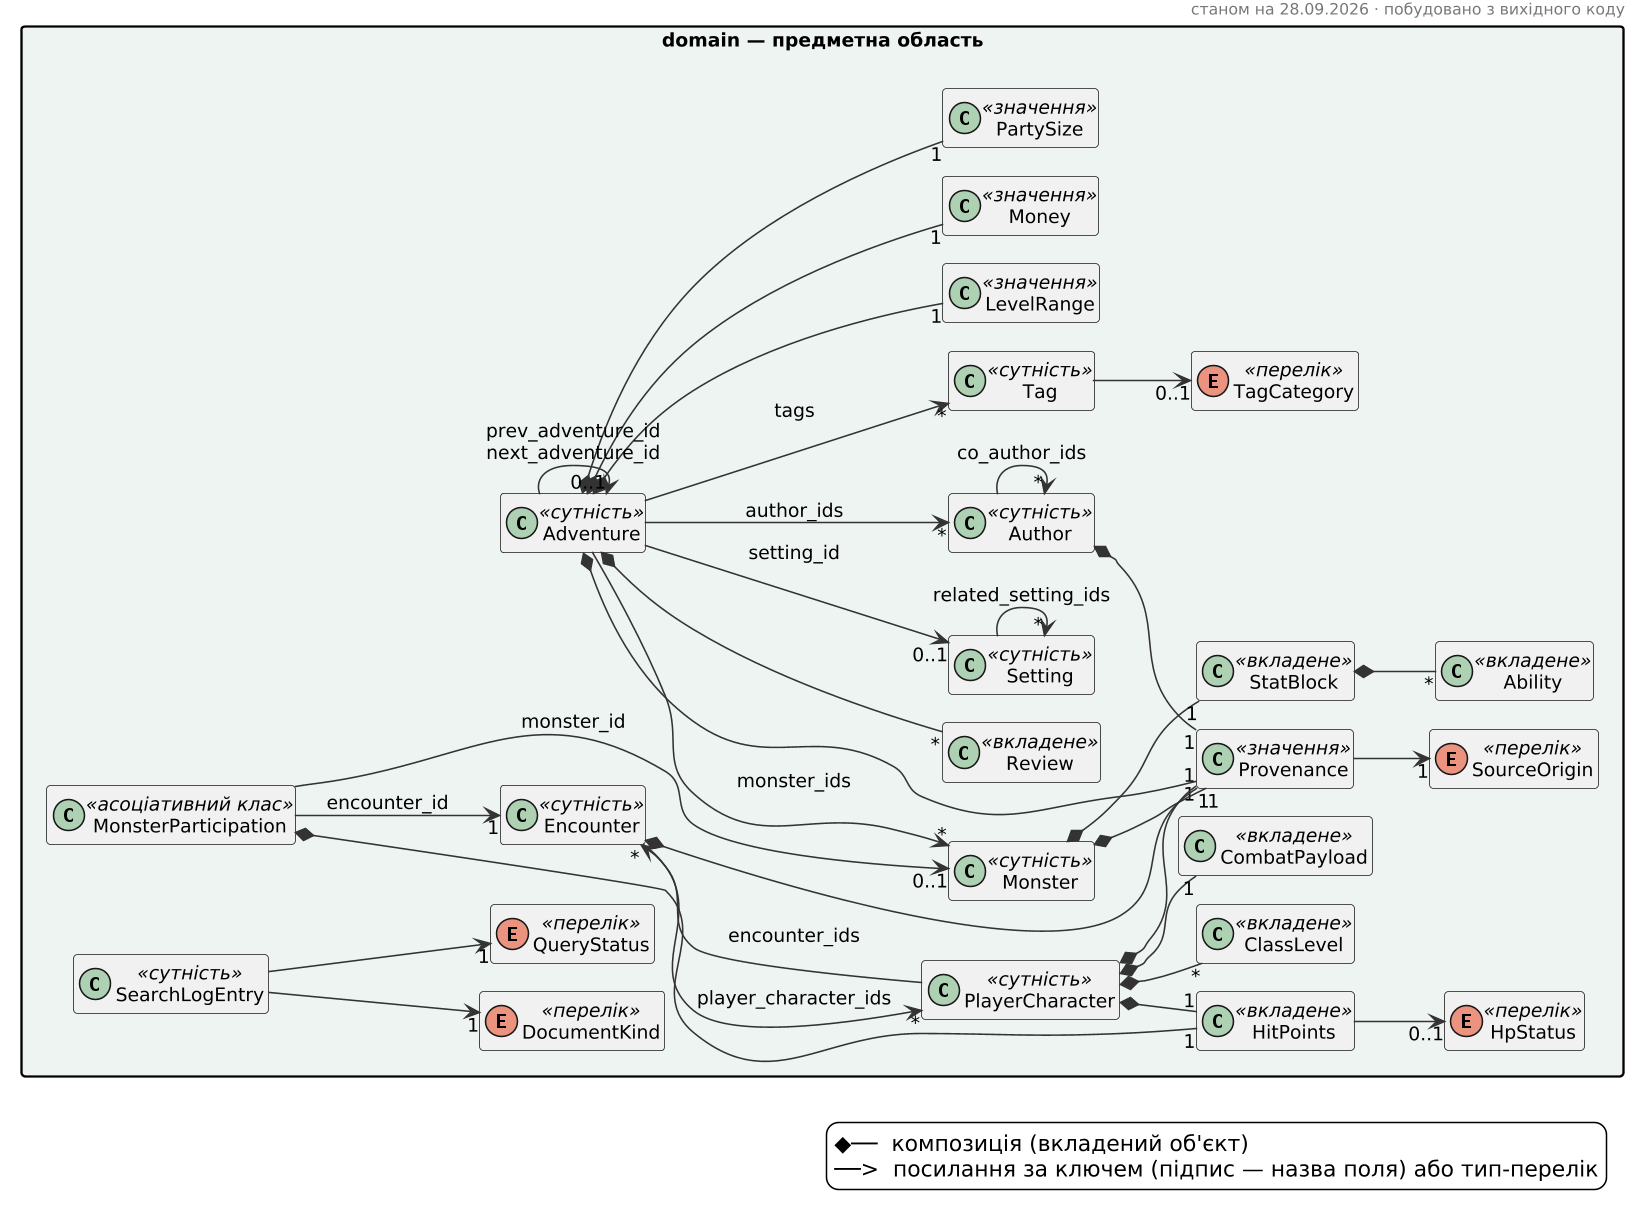

The diagram above was rendered by PlantUML. Its source (embedded in the PNG):
@startuml 02-domain-model
skinparam backgroundColor white
skinparam shadowing false
skinparam dpi 150
skinparam defaultFontSize 12
skinparam classAttributeIconSize 0
skinparam packageStyle rectangle
skinparam ArrowColor #333333
skinparam HeaderFontColor #777777
skinparam HeaderFontSize 10
hide empty members

header
станом на 28.09.2026 · побудовано з вихідного коду
endheader

left to right direction
package "domain — предметна область" #EDF4F2 {
class Ability <<вкладене>>
class Adventure <<сутність>>
class Author <<сутність>>
class ClassLevel <<вкладене>>
class CombatPayload <<вкладене>>
class Encounter <<сутність>>
class HitPoints <<вкладене>>
class Monster <<сутність>>
class MonsterParticipation <<асоціативний клас>>
class PlayerCharacter <<сутність>>
class Review <<вкладене>>
class SearchLogEntry <<сутність>>
class Setting <<сутність>>
class StatBlock <<вкладене>>
class Tag <<сутність>>
enum DocumentKind <<перелік>>
enum HpStatus <<перелік>>
class LevelRange <<значення>>
class Money <<значення>>
class PartySize <<значення>>
class Provenance <<значення>>
enum QueryStatus <<перелік>>
enum SourceOrigin <<перелік>>
enum TagCategory <<перелік>>
}
Adventure *-- "1" LevelRange
Adventure *-- "1" Money
Adventure *-- "1" PartySize
Adventure *-- "1" Provenance
Adventure *-- "*" Review
Author *-- "1" Provenance
Encounter *-- "1" Provenance
Monster *-- "1" Provenance
Monster *-- "1" StatBlock
MonsterParticipation *-- "1" HitPoints
PlayerCharacter *-- "*" ClassLevel
PlayerCharacter *-- "1" CombatPayload
PlayerCharacter *-- "1" HitPoints
PlayerCharacter *-- "1" Provenance
StatBlock *-- "*" Ability
HitPoints --> "0..1" HpStatus
Provenance --> "1" SourceOrigin
SearchLogEntry --> "1" DocumentKind
SearchLogEntry --> "1" QueryStatus
Tag --> "0..1" TagCategory
Adventure --> "0..1" Adventure : prev_adventure_id\nnext_adventure_id
Adventure --> "*" Author : author_ids
Adventure --> "*" Monster : monster_ids
Adventure --> "0..1" Setting : setting_id
Adventure --> "*" Tag : tags
Author --> "*" Author : co_author_ids
Encounter --> "*" PlayerCharacter : player_character_ids
MonsterParticipation --> "1" Encounter : encounter_id
MonsterParticipation --> "0..1" Monster : monster_id
PlayerCharacter --> "*" Encounter : encounter_ids
Setting --> "*" Setting : related_setting_ids
legend right
  ◆──  композиція (вкладений об'єкт)
  ──>  посилання за ключем (підпис — назва поля) або тип-перелік
endlegend
@enduml